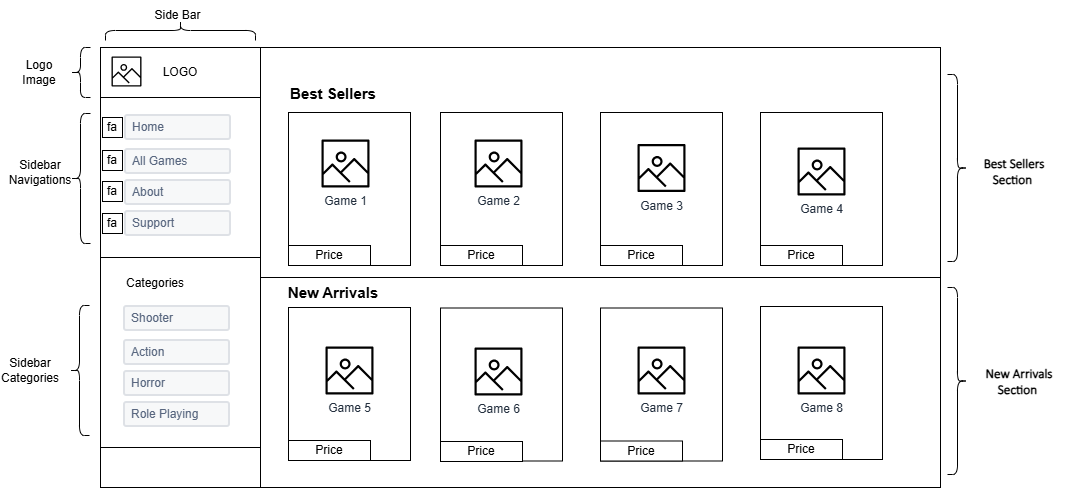

The diagram above was exported from draw.io. Its source (the exported page's mxGraphModel, read from the mxfile embedded in the PNG):
<mxGraphModel dx="2144" dy="637" grid="1" gridSize="10" guides="1" tooltips="1" connect="1" arrows="1" fold="1" page="1" pageScale="1" pageWidth="827" pageHeight="1169" math="0" shadow="0">
  <root>
    <mxCell id="0" />
    <mxCell id="1" parent="0" />
    <mxCell id="kcT_HwHxKg4al_i5GlbH-1" value="" style="rounded=0;whiteSpace=wrap;html=1;" vertex="1" parent="1">
      <mxGeometry x="140" y="360" width="680" height="440" as="geometry" />
    </mxCell>
    <mxCell id="kcT_HwHxKg4al_i5GlbH-4" value="" style="rounded=0;whiteSpace=wrap;html=1;" vertex="1" parent="1">
      <mxGeometry x="-20" y="360" width="160" height="440" as="geometry" />
    </mxCell>
    <mxCell id="kcT_HwHxKg4al_i5GlbH-7" value="" style="rounded=0;whiteSpace=wrap;html=1;" vertex="1" parent="1">
      <mxGeometry x="140" y="360" width="680" height="230" as="geometry" />
    </mxCell>
    <mxCell id="kcT_HwHxKg4al_i5GlbH-21" value="LOGO" style="rounded=0;whiteSpace=wrap;html=1;" vertex="1" parent="1">
      <mxGeometry x="-20" y="360" width="160" height="50" as="geometry" />
    </mxCell>
    <mxCell id="kcT_HwHxKg4al_i5GlbH-22" value="" style="sketch=0;outlineConnect=0;fontColor=#232F3E;gradientColor=none;fillColor=#000000;strokeColor=none;dashed=0;verticalLabelPosition=bottom;verticalAlign=top;align=center;html=1;fontSize=12;fontStyle=0;aspect=fixed;pointerEvents=1;shape=mxgraph.aws4.container_registry_image;" vertex="1" parent="1">
      <mxGeometry x="-9" y="369" width="30" height="30" as="geometry" />
    </mxCell>
    <mxCell id="kcT_HwHxKg4al_i5GlbH-23" value="" style="rounded=0;whiteSpace=wrap;html=1;" vertex="1" parent="1">
      <mxGeometry x="-20" y="410" width="160" height="170" as="geometry" />
    </mxCell>
    <mxCell id="kcT_HwHxKg4al_i5GlbH-24" value="" style="rounded=0;whiteSpace=wrap;html=1;" vertex="1" parent="1">
      <mxGeometry x="-20" y="570" width="160" height="190" as="geometry" />
    </mxCell>
    <mxCell id="kcT_HwHxKg4al_i5GlbH-11" value="Home" style="rounded=1;arcSize=9;fillColor=#F7F8F9;align=left;spacingLeft=5;strokeColor=#DEE1E6;html=1;strokeWidth=2;fontColor=#596780;fontSize=12" vertex="1" parent="1">
      <mxGeometry x="5" y="428" width="105" height="24" as="geometry" />
    </mxCell>
    <mxCell id="kcT_HwHxKg4al_i5GlbH-26" value="About" style="rounded=1;arcSize=9;fillColor=#F7F8F9;align=left;spacingLeft=5;strokeColor=#DEE1E6;html=1;strokeWidth=2;fontColor=#596780;fontSize=12" vertex="1" parent="1">
      <mxGeometry x="5" y="493" width="105" height="24" as="geometry" />
    </mxCell>
    <mxCell id="kcT_HwHxKg4al_i5GlbH-27" value="Support" style="rounded=1;arcSize=9;fillColor=#F7F8F9;align=left;spacingLeft=5;strokeColor=#DEE1E6;html=1;strokeWidth=2;fontColor=#596780;fontSize=12" vertex="1" parent="1">
      <mxGeometry x="5" y="524" width="105" height="24" as="geometry" />
    </mxCell>
    <mxCell id="kcT_HwHxKg4al_i5GlbH-28" value="All Games" style="rounded=1;arcSize=9;fillColor=#F7F8F9;align=left;spacingLeft=5;strokeColor=#DEE1E6;html=1;strokeWidth=2;fontColor=#596780;fontSize=12" vertex="1" parent="1">
      <mxGeometry x="5" y="462" width="105" height="24" as="geometry" />
    </mxCell>
    <mxCell id="kcT_HwHxKg4al_i5GlbH-35" value="Shooter" style="rounded=1;arcSize=9;fillColor=#F7F8F9;align=left;spacingLeft=5;strokeColor=#DEE1E6;html=1;strokeWidth=2;fontColor=#596780;fontSize=12" vertex="1" parent="1">
      <mxGeometry x="4" y="619" width="105" height="24" as="geometry" />
    </mxCell>
    <mxCell id="kcT_HwHxKg4al_i5GlbH-36" value="Horror" style="rounded=1;arcSize=9;fillColor=#F7F8F9;align=left;spacingLeft=5;strokeColor=#DEE1E6;html=1;strokeWidth=2;fontColor=#596780;fontSize=12" vertex="1" parent="1">
      <mxGeometry x="4" y="684" width="105" height="24" as="geometry" />
    </mxCell>
    <mxCell id="kcT_HwHxKg4al_i5GlbH-37" value="Role Playing" style="rounded=1;arcSize=9;fillColor=#F7F8F9;align=left;spacingLeft=5;strokeColor=#DEE1E6;html=1;strokeWidth=2;fontColor=#596780;fontSize=12" vertex="1" parent="1">
      <mxGeometry x="4" y="715" width="105" height="24" as="geometry" />
    </mxCell>
    <mxCell id="kcT_HwHxKg4al_i5GlbH-38" value="Action" style="rounded=1;arcSize=9;fillColor=#F7F8F9;align=left;spacingLeft=5;strokeColor=#DEE1E6;html=1;strokeWidth=2;fontColor=#596780;fontSize=12" vertex="1" parent="1">
      <mxGeometry x="4" y="653" width="105" height="24" as="geometry" />
    </mxCell>
    <mxCell id="kcT_HwHxKg4al_i5GlbH-39" value="fa" style="whiteSpace=wrap;html=1;aspect=fixed;" vertex="1" parent="1">
      <mxGeometry x="-18" y="430" width="20" height="20" as="geometry" />
    </mxCell>
    <mxCell id="kcT_HwHxKg4al_i5GlbH-40" value="fa" style="whiteSpace=wrap;html=1;aspect=fixed;" vertex="1" parent="1">
      <mxGeometry x="-18" y="463" width="20" height="20" as="geometry" />
    </mxCell>
    <mxCell id="kcT_HwHxKg4al_i5GlbH-41" value="fa" style="whiteSpace=wrap;html=1;aspect=fixed;" vertex="1" parent="1">
      <mxGeometry x="-18" y="494" width="20" height="20" as="geometry" />
    </mxCell>
    <mxCell id="kcT_HwHxKg4al_i5GlbH-42" value="fa" style="whiteSpace=wrap;html=1;aspect=fixed;" vertex="1" parent="1">
      <mxGeometry x="-18" y="526" width="20" height="20" as="geometry" />
    </mxCell>
    <mxCell id="kcT_HwHxKg4al_i5GlbH-44" value="Categories" style="text;html=1;whiteSpace=wrap;strokeColor=none;fillColor=none;align=center;verticalAlign=middle;rounded=0;" vertex="1" parent="1">
      <mxGeometry x="5" y="581" width="60" height="30" as="geometry" />
    </mxCell>
    <mxCell id="kcT_HwHxKg4al_i5GlbH-49" value="" style="shape=curlyBracket;whiteSpace=wrap;html=1;rounded=1;labelPosition=left;verticalLabelPosition=middle;align=right;verticalAlign=middle;" vertex="1" parent="1">
      <mxGeometry x="-50" y="426" width="20" height="130" as="geometry" />
    </mxCell>
    <mxCell id="kcT_HwHxKg4al_i5GlbH-50" value="" style="shape=curlyBracket;whiteSpace=wrap;html=1;rounded=1;labelPosition=left;verticalLabelPosition=middle;align=right;verticalAlign=middle;" vertex="1" parent="1">
      <mxGeometry x="-51" y="618" width="20" height="130" as="geometry" />
    </mxCell>
    <mxCell id="kcT_HwHxKg4al_i5GlbH-51" value="" style="shape=curlyBracket;whiteSpace=wrap;html=1;rounded=1;labelPosition=left;verticalLabelPosition=middle;align=right;verticalAlign=middle;" vertex="1" parent="1">
      <mxGeometry x="-50" y="360" width="20" height="50" as="geometry" />
    </mxCell>
    <mxCell id="kcT_HwHxKg4al_i5GlbH-52" value="Logo Image" style="text;html=1;whiteSpace=wrap;strokeColor=none;fillColor=none;align=center;verticalAlign=middle;rounded=0;" vertex="1" parent="1">
      <mxGeometry x="-111" y="370" width="60" height="30" as="geometry" />
    </mxCell>
    <mxCell id="kcT_HwHxKg4al_i5GlbH-53" value="Sidebar Navigations" style="text;html=1;whiteSpace=wrap;strokeColor=none;fillColor=none;align=center;verticalAlign=middle;rounded=0;" vertex="1" parent="1">
      <mxGeometry x="-110" y="470" width="60" height="30" as="geometry" />
    </mxCell>
    <mxCell id="kcT_HwHxKg4al_i5GlbH-54" value="Sidebar Categories" style="text;html=1;whiteSpace=wrap;strokeColor=none;fillColor=none;align=center;verticalAlign=middle;rounded=0;" vertex="1" parent="1">
      <mxGeometry x="-120" y="668" width="60" height="30" as="geometry" />
    </mxCell>
    <mxCell id="kcT_HwHxKg4al_i5GlbH-55" value="" style="shape=curlyBracket;whiteSpace=wrap;html=1;rounded=1;labelPosition=left;verticalLabelPosition=middle;align=right;verticalAlign=middle;rotation=90;" vertex="1" parent="1">
      <mxGeometry x="50" y="268" width="20" height="150" as="geometry" />
    </mxCell>
    <mxCell id="kcT_HwHxKg4al_i5GlbH-56" value="Side Bar" style="text;html=1;whiteSpace=wrap;strokeColor=none;fillColor=none;align=center;verticalAlign=middle;rounded=0;" vertex="1" parent="1">
      <mxGeometry x="16.25" y="313" width="82.5" height="30" as="geometry" />
    </mxCell>
    <mxCell id="kcT_HwHxKg4al_i5GlbH-71" value="" style="shape=curlyBracket;whiteSpace=wrap;html=1;rounded=1;labelPosition=left;verticalLabelPosition=middle;align=right;verticalAlign=middle;rotation=-180;" vertex="1" parent="1">
      <mxGeometry x="827" y="387" width="20" height="187" as="geometry" />
    </mxCell>
    <mxCell id="kcT_HwHxKg4al_i5GlbH-107" value="&lt;font style=&quot;font-size: 15px;&quot;&gt;&lt;b&gt;Best Sellers&lt;/b&gt;&lt;/font&gt;" style="text;html=1;whiteSpace=wrap;strokeColor=none;fillColor=none;align=center;verticalAlign=middle;rounded=0;" vertex="1" parent="1">
      <mxGeometry x="138" y="391" width="150" height="30" as="geometry" />
    </mxCell>
    <mxCell id="kcT_HwHxKg4al_i5GlbH-120" value="&lt;b&gt;&lt;span style=&quot;font-size: 10pt; font-family: &amp;quot;Calibri Light&amp;quot;, sans-serif;&quot;&gt;Best Sellers Section&amp;nbsp;&lt;/span&gt;&lt;/b&gt;" style="text;html=1;whiteSpace=wrap;strokeColor=none;fillColor=none;align=center;verticalAlign=middle;rounded=0;" vertex="1" parent="1">
      <mxGeometry x="840" y="469" width="108" height="30" as="geometry" />
    </mxCell>
    <mxCell id="kcT_HwHxKg4al_i5GlbH-121" value="" style="rounded=0;whiteSpace=wrap;html=1;" vertex="1" parent="1">
      <mxGeometry x="168" y="425" width="122" height="153" as="geometry" />
    </mxCell>
    <mxCell id="kcT_HwHxKg4al_i5GlbH-122" value="" style="rounded=0;whiteSpace=wrap;html=1;" vertex="1" parent="1">
      <mxGeometry x="320" y="425" width="122" height="153" as="geometry" />
    </mxCell>
    <mxCell id="kcT_HwHxKg4al_i5GlbH-123" value="" style="rounded=0;whiteSpace=wrap;html=1;" vertex="1" parent="1">
      <mxGeometry x="480" y="425" width="122" height="153" as="geometry" />
    </mxCell>
    <mxCell id="kcT_HwHxKg4al_i5GlbH-124" value="" style="rounded=0;whiteSpace=wrap;html=1;" vertex="1" parent="1">
      <mxGeometry x="640" y="425" width="122" height="153" as="geometry" />
    </mxCell>
    <mxCell id="kcT_HwHxKg4al_i5GlbH-125" value="" style="rounded=0;whiteSpace=wrap;html=1;" vertex="1" parent="1">
      <mxGeometry x="168" y="620" width="122" height="153" as="geometry" />
    </mxCell>
    <mxCell id="kcT_HwHxKg4al_i5GlbH-126" value="" style="rounded=0;whiteSpace=wrap;html=1;" vertex="1" parent="1">
      <mxGeometry x="320" y="620.5" width="122" height="153" as="geometry" />
    </mxCell>
    <mxCell id="kcT_HwHxKg4al_i5GlbH-127" value="" style="rounded=0;whiteSpace=wrap;html=1;" vertex="1" parent="1">
      <mxGeometry x="480" y="620.5" width="122" height="153" as="geometry" />
    </mxCell>
    <mxCell id="kcT_HwHxKg4al_i5GlbH-128" value="" style="rounded=0;whiteSpace=wrap;html=1;" vertex="1" parent="1">
      <mxGeometry x="640" y="619" width="122" height="153" as="geometry" />
    </mxCell>
    <mxCell id="kcT_HwHxKg4al_i5GlbH-129" value="&lt;font style=&quot;font-size: 15px;&quot;&gt;&lt;b&gt;New Arrivals&lt;/b&gt;&lt;/font&gt;" style="text;html=1;whiteSpace=wrap;strokeColor=none;fillColor=none;align=center;verticalAlign=middle;rounded=0;" vertex="1" parent="1">
      <mxGeometry x="138" y="590" width="150" height="30" as="geometry" />
    </mxCell>
    <mxCell id="kcT_HwHxKg4al_i5GlbH-112" value="Game 1" style="sketch=0;outlineConnect=0;fontColor=#232F3E;gradientColor=none;fillColor=#000000;strokeColor=none;dashed=0;verticalLabelPosition=bottom;verticalAlign=top;align=center;html=1;fontSize=12;fontStyle=0;aspect=fixed;pointerEvents=1;shape=mxgraph.aws4.container_registry_image;" vertex="1" parent="1">
      <mxGeometry x="201" y="452" width="48" height="48" as="geometry" />
    </mxCell>
    <mxCell id="kcT_HwHxKg4al_i5GlbH-130" value="Price" style="rounded=0;whiteSpace=wrap;html=1;" vertex="1" parent="1">
      <mxGeometry x="168" y="558" width="82" height="20" as="geometry" />
    </mxCell>
    <mxCell id="kcT_HwHxKg4al_i5GlbH-131" value="Price" style="rounded=0;whiteSpace=wrap;html=1;" vertex="1" parent="1">
      <mxGeometry x="320" y="558" width="82" height="20" as="geometry" />
    </mxCell>
    <mxCell id="kcT_HwHxKg4al_i5GlbH-132" value="Price" style="rounded=0;whiteSpace=wrap;html=1;" vertex="1" parent="1">
      <mxGeometry x="480" y="558" width="82" height="20" as="geometry" />
    </mxCell>
    <mxCell id="kcT_HwHxKg4al_i5GlbH-133" value="Price" style="rounded=0;whiteSpace=wrap;html=1;" vertex="1" parent="1">
      <mxGeometry x="640" y="558" width="82" height="20" as="geometry" />
    </mxCell>
    <mxCell id="kcT_HwHxKg4al_i5GlbH-134" value="Price" style="rounded=0;whiteSpace=wrap;html=1;" vertex="1" parent="1">
      <mxGeometry x="168" y="753" width="82" height="20" as="geometry" />
    </mxCell>
    <mxCell id="kcT_HwHxKg4al_i5GlbH-135" value="Price" style="rounded=0;whiteSpace=wrap;html=1;" vertex="1" parent="1">
      <mxGeometry x="320" y="754" width="82" height="20" as="geometry" />
    </mxCell>
    <mxCell id="kcT_HwHxKg4al_i5GlbH-136" value="Price" style="rounded=0;whiteSpace=wrap;html=1;" vertex="1" parent="1">
      <mxGeometry x="480" y="753.5" width="82" height="20" as="geometry" />
    </mxCell>
    <mxCell id="kcT_HwHxKg4al_i5GlbH-137" value="Price" style="rounded=0;whiteSpace=wrap;html=1;" vertex="1" parent="1">
      <mxGeometry x="640" y="752" width="82" height="20" as="geometry" />
    </mxCell>
    <mxCell id="kcT_HwHxKg4al_i5GlbH-142" value="" style="shape=curlyBracket;whiteSpace=wrap;html=1;rounded=1;labelPosition=left;verticalLabelPosition=middle;align=right;verticalAlign=middle;rotation=-180;" vertex="1" parent="1">
      <mxGeometry x="827" y="600" width="20" height="187" as="geometry" />
    </mxCell>
    <mxCell id="kcT_HwHxKg4al_i5GlbH-143" value="&lt;b&gt;&lt;span style=&quot;font-size: 10pt; font-family: &amp;quot;Calibri Light&amp;quot;, sans-serif;&quot;&gt;New Arrivals Section&amp;nbsp;&lt;/span&gt;&lt;/b&gt;" style="text;html=1;whiteSpace=wrap;strokeColor=none;fillColor=none;align=center;verticalAlign=middle;rounded=0;" vertex="1" parent="1">
      <mxGeometry x="845" y="678.5" width="108" height="30" as="geometry" />
    </mxCell>
    <mxCell id="kcT_HwHxKg4al_i5GlbH-144" value="Game 2" style="sketch=0;outlineConnect=0;fontColor=#232F3E;gradientColor=none;fillColor=#000000;strokeColor=none;dashed=0;verticalLabelPosition=bottom;verticalAlign=top;align=center;html=1;fontSize=12;fontStyle=0;aspect=fixed;pointerEvents=1;shape=mxgraph.aws4.container_registry_image;" vertex="1" parent="1">
      <mxGeometry x="354" y="452" width="48" height="48" as="geometry" />
    </mxCell>
    <mxCell id="kcT_HwHxKg4al_i5GlbH-145" value="Game 3" style="sketch=0;outlineConnect=0;fontColor=#232F3E;gradientColor=none;fillColor=#000000;strokeColor=none;dashed=0;verticalLabelPosition=bottom;verticalAlign=top;align=center;html=1;fontSize=12;fontStyle=0;aspect=fixed;pointerEvents=1;shape=mxgraph.aws4.container_registry_image;" vertex="1" parent="1">
      <mxGeometry x="517" y="456.5" width="48" height="48" as="geometry" />
    </mxCell>
    <mxCell id="kcT_HwHxKg4al_i5GlbH-146" value="Game 4" style="sketch=0;outlineConnect=0;fontColor=#232F3E;gradientColor=none;fillColor=#000000;strokeColor=none;dashed=0;verticalLabelPosition=bottom;verticalAlign=top;align=center;html=1;fontSize=12;fontStyle=0;aspect=fixed;pointerEvents=1;shape=mxgraph.aws4.container_registry_image;" vertex="1" parent="1">
      <mxGeometry x="677" y="460" width="48" height="48" as="geometry" />
    </mxCell>
    <mxCell id="kcT_HwHxKg4al_i5GlbH-147" value="Game 5" style="sketch=0;outlineConnect=0;fontColor=#232F3E;gradientColor=none;fillColor=#000000;strokeColor=none;dashed=0;verticalLabelPosition=bottom;verticalAlign=top;align=center;html=1;fontSize=12;fontStyle=0;aspect=fixed;pointerEvents=1;shape=mxgraph.aws4.container_registry_image;" vertex="1" parent="1">
      <mxGeometry x="205" y="659" width="48" height="48" as="geometry" />
    </mxCell>
    <mxCell id="kcT_HwHxKg4al_i5GlbH-148" value="Game 6" style="sketch=0;outlineConnect=0;fontColor=#232F3E;gradientColor=none;fillColor=#000000;strokeColor=none;dashed=0;verticalLabelPosition=bottom;verticalAlign=top;align=center;html=1;fontSize=12;fontStyle=0;aspect=fixed;pointerEvents=1;shape=mxgraph.aws4.container_registry_image;" vertex="1" parent="1">
      <mxGeometry x="354" y="660" width="48" height="48" as="geometry" />
    </mxCell>
    <mxCell id="kcT_HwHxKg4al_i5GlbH-149" value="Game 7" style="sketch=0;outlineConnect=0;fontColor=#232F3E;gradientColor=none;fillColor=#000000;strokeColor=none;dashed=0;verticalLabelPosition=bottom;verticalAlign=top;align=center;html=1;fontSize=12;fontStyle=0;aspect=fixed;pointerEvents=1;shape=mxgraph.aws4.container_registry_image;" vertex="1" parent="1">
      <mxGeometry x="517" y="659" width="48" height="48" as="geometry" />
    </mxCell>
    <mxCell id="kcT_HwHxKg4al_i5GlbH-150" value="Game 8" style="sketch=0;outlineConnect=0;fontColor=#232F3E;gradientColor=none;fillColor=#000000;strokeColor=none;dashed=0;verticalLabelPosition=bottom;verticalAlign=top;align=center;html=1;fontSize=12;fontStyle=0;aspect=fixed;pointerEvents=1;shape=mxgraph.aws4.container_registry_image;" vertex="1" parent="1">
      <mxGeometry x="677" y="659" width="48" height="48" as="geometry" />
    </mxCell>
  </root>
</mxGraphModel>